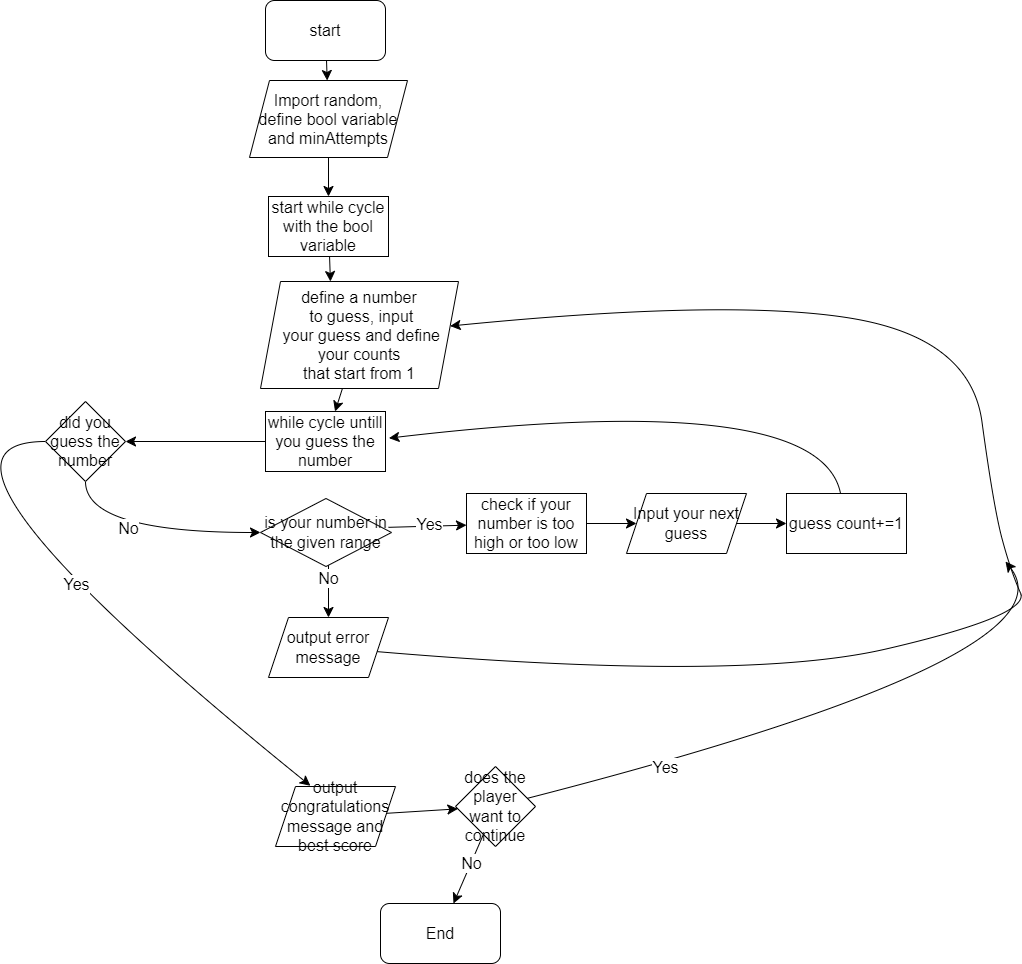

The diagram above was exported from draw.io. Its source (the exported page's mxGraphModel, read from the mxfile embedded in the PNG):
<mxGraphModel dx="2745" dy="1520" grid="0" gridSize="10" guides="1" tooltips="1" connect="1" arrows="1" fold="1" page="0" pageScale="1" pageWidth="827" pageHeight="1169" math="0" shadow="0">
  <root>
    <mxCell id="0" />
    <mxCell id="1" parent="0" />
    <mxCell id="uj4jQtBo1dHWxIHGy0gZ-4" value="" style="edgeStyle=none;curved=1;rounded=0;orthogonalLoop=1;jettySize=auto;html=1;fontSize=12;startSize=8;endSize=8;" edge="1" parent="1" source="uj4jQtBo1dHWxIHGy0gZ-1" target="uj4jQtBo1dHWxIHGy0gZ-3">
      <mxGeometry relative="1" as="geometry" />
    </mxCell>
    <mxCell id="uj4jQtBo1dHWxIHGy0gZ-1" value="start" style="rounded=1;whiteSpace=wrap;html=1;fontSize=16;" vertex="1" parent="1">
      <mxGeometry x="3" y="-66" width="120" height="60" as="geometry" />
    </mxCell>
    <mxCell id="uj4jQtBo1dHWxIHGy0gZ-7" value="" style="edgeStyle=none;curved=1;rounded=0;orthogonalLoop=1;jettySize=auto;html=1;fontSize=12;startSize=8;endSize=8;" edge="1" parent="1" source="uj4jQtBo1dHWxIHGy0gZ-3" target="uj4jQtBo1dHWxIHGy0gZ-6">
      <mxGeometry relative="1" as="geometry" />
    </mxCell>
    <mxCell id="uj4jQtBo1dHWxIHGy0gZ-3" value="Import random,&lt;br&gt;define bool variable and minAttempts" style="shape=parallelogram;perimeter=parallelogramPerimeter;whiteSpace=wrap;html=1;fixedSize=1;fontSize=16;" vertex="1" parent="1">
      <mxGeometry x="-13" y="14" width="158" height="77" as="geometry" />
    </mxCell>
    <mxCell id="uj4jQtBo1dHWxIHGy0gZ-11" value="" style="edgeStyle=none;curved=1;rounded=0;orthogonalLoop=1;jettySize=auto;html=1;fontSize=12;startSize=8;endSize=8;" edge="1" parent="1" source="uj4jQtBo1dHWxIHGy0gZ-6">
      <mxGeometry relative="1" as="geometry">
        <mxPoint x="67.94117647058818" y="215" as="targetPoint" />
      </mxGeometry>
    </mxCell>
    <mxCell id="uj4jQtBo1dHWxIHGy0gZ-6" value="start while cycle with the bool variable" style="rounded=0;whiteSpace=wrap;html=1;fontSize=16;" vertex="1" parent="1">
      <mxGeometry x="6" y="130" width="120" height="60" as="geometry" />
    </mxCell>
    <mxCell id="uj4jQtBo1dHWxIHGy0gZ-14" value="" style="edgeStyle=none;curved=1;rounded=0;orthogonalLoop=1;jettySize=auto;html=1;fontSize=12;startSize=8;endSize=8;" edge="1" parent="1" source="uj4jQtBo1dHWxIHGy0gZ-12" target="uj4jQtBo1dHWxIHGy0gZ-13">
      <mxGeometry relative="1" as="geometry" />
    </mxCell>
    <mxCell id="uj4jQtBo1dHWxIHGy0gZ-12" value="define a number&lt;br&gt;&amp;nbsp;to guess, input&lt;br&gt;&amp;nbsp;your guess and define your counts &lt;br&gt;that start from 1" style="shape=parallelogram;perimeter=parallelogramPerimeter;whiteSpace=wrap;html=1;fixedSize=1;fontSize=16;" vertex="1" parent="1">
      <mxGeometry x="-2" y="215" width="198" height="107" as="geometry" />
    </mxCell>
    <mxCell id="uj4jQtBo1dHWxIHGy0gZ-27" value="" style="edgeStyle=none;curved=1;rounded=0;orthogonalLoop=1;jettySize=auto;html=1;fontSize=12;startSize=8;endSize=8;" edge="1" parent="1" source="uj4jQtBo1dHWxIHGy0gZ-13" target="uj4jQtBo1dHWxIHGy0gZ-26">
      <mxGeometry relative="1" as="geometry" />
    </mxCell>
    <mxCell id="uj4jQtBo1dHWxIHGy0gZ-13" value="while cycle untill you guess the number" style="whiteSpace=wrap;html=1;fontSize=16;" vertex="1" parent="1">
      <mxGeometry x="3" y="345" width="120" height="60" as="geometry" />
    </mxCell>
    <mxCell id="uj4jQtBo1dHWxIHGy0gZ-18" value="" style="edgeStyle=none;curved=1;rounded=0;orthogonalLoop=1;jettySize=auto;html=1;fontSize=12;startSize=8;endSize=8;" edge="1" parent="1" target="uj4jQtBo1dHWxIHGy0gZ-17">
      <mxGeometry relative="1" as="geometry">
        <mxPoint x="66" y="490.9999999999998" as="sourcePoint" />
      </mxGeometry>
    </mxCell>
    <mxCell id="uj4jQtBo1dHWxIHGy0gZ-19" value="No" style="edgeLabel;html=1;align=center;verticalAlign=middle;resizable=0;points=[];fontSize=16;" vertex="1" connectable="0" parent="uj4jQtBo1dHWxIHGy0gZ-18">
      <mxGeometry x="-0.2933" y="-1" relative="1" as="geometry">
        <mxPoint as="offset" />
      </mxGeometry>
    </mxCell>
    <mxCell id="uj4jQtBo1dHWxIHGy0gZ-22" value="" style="edgeStyle=none;curved=1;rounded=0;orthogonalLoop=1;jettySize=auto;html=1;fontSize=12;startSize=8;endSize=8;" edge="1" parent="1" target="uj4jQtBo1dHWxIHGy0gZ-21">
      <mxGeometry relative="1" as="geometry">
        <mxPoint x="126" y="460.83333333333303" as="sourcePoint" />
      </mxGeometry>
    </mxCell>
    <mxCell id="uj4jQtBo1dHWxIHGy0gZ-23" value="Yes" style="edgeLabel;html=1;align=center;verticalAlign=middle;resizable=0;points=[];fontSize=16;" vertex="1" connectable="0" parent="uj4jQtBo1dHWxIHGy0gZ-22">
      <mxGeometry x="0.0419" y="2" relative="1" as="geometry">
        <mxPoint as="offset" />
      </mxGeometry>
    </mxCell>
    <mxCell id="uj4jQtBo1dHWxIHGy0gZ-20" style="edgeStyle=none;curved=1;rounded=0;orthogonalLoop=1;jettySize=auto;html=1;fontSize=12;startSize=8;endSize=8;" edge="1" parent="1" source="uj4jQtBo1dHWxIHGy0gZ-17" target="uj4jQtBo1dHWxIHGy0gZ-12">
      <mxGeometry relative="1" as="geometry">
        <Array as="points">
          <mxPoint x="479" y="616" />
          <mxPoint x="768" y="549" />
          <mxPoint x="748" y="504" />
          <mxPoint x="731" y="440" />
          <mxPoint x="708" y="271" />
          <mxPoint x="466" y="232" />
        </Array>
      </mxGeometry>
    </mxCell>
    <mxCell id="uj4jQtBo1dHWxIHGy0gZ-17" value="output error message" style="shape=parallelogram;perimeter=parallelogramPerimeter;whiteSpace=wrap;html=1;fixedSize=1;fontSize=16;" vertex="1" parent="1">
      <mxGeometry x="6" y="551" width="120" height="60" as="geometry" />
    </mxCell>
    <mxCell id="uj4jQtBo1dHWxIHGy0gZ-25" value="" style="edgeStyle=none;curved=1;rounded=0;orthogonalLoop=1;jettySize=auto;html=1;fontSize=12;startSize=8;endSize=8;" edge="1" parent="1" source="uj4jQtBo1dHWxIHGy0gZ-21">
      <mxGeometry relative="1" as="geometry">
        <mxPoint x="374" y="457.0000000000002" as="targetPoint" />
      </mxGeometry>
    </mxCell>
    <mxCell id="uj4jQtBo1dHWxIHGy0gZ-21" value="check if your number is too high or too low" style="whiteSpace=wrap;html=1;fontSize=16;" vertex="1" parent="1">
      <mxGeometry x="204" y="427" width="120" height="60" as="geometry" />
    </mxCell>
    <mxCell id="uj4jQtBo1dHWxIHGy0gZ-29" style="edgeStyle=none;curved=1;rounded=0;orthogonalLoop=1;jettySize=auto;html=1;entryX=0;entryY=0.5;entryDx=0;entryDy=0;fontSize=12;startSize=8;endSize=8;" edge="1" parent="1" source="uj4jQtBo1dHWxIHGy0gZ-26" target="uj4jQtBo1dHWxIHGy0gZ-28">
      <mxGeometry relative="1" as="geometry">
        <Array as="points">
          <mxPoint x="-177" y="466" />
        </Array>
      </mxGeometry>
    </mxCell>
    <mxCell id="uj4jQtBo1dHWxIHGy0gZ-30" value="No" style="edgeLabel;html=1;align=center;verticalAlign=middle;resizable=0;points=[];fontSize=16;" vertex="1" connectable="0" parent="uj4jQtBo1dHWxIHGy0gZ-29">
      <mxGeometry x="-0.177" y="5" relative="1" as="geometry">
        <mxPoint as="offset" />
      </mxGeometry>
    </mxCell>
    <mxCell id="uj4jQtBo1dHWxIHGy0gZ-31" style="edgeStyle=none;curved=1;rounded=0;orthogonalLoop=1;jettySize=auto;html=1;fontSize=12;startSize=8;endSize=8;" edge="1" parent="1" source="uj4jQtBo1dHWxIHGy0gZ-26">
      <mxGeometry relative="1" as="geometry">
        <mxPoint x="47.9090576171875" y="719.272705078125" as="targetPoint" />
        <Array as="points">
          <mxPoint x="-378" y="375" />
        </Array>
      </mxGeometry>
    </mxCell>
    <mxCell id="uj4jQtBo1dHWxIHGy0gZ-32" value="Yes" style="edgeLabel;html=1;align=center;verticalAlign=middle;resizable=0;points=[];fontSize=16;" vertex="1" connectable="0" parent="uj4jQtBo1dHWxIHGy0gZ-31">
      <mxGeometry x="0.1249" y="9" relative="1" as="geometry">
        <mxPoint x="1" as="offset" />
      </mxGeometry>
    </mxCell>
    <mxCell id="uj4jQtBo1dHWxIHGy0gZ-26" value="did you guess the number" style="rhombus;whiteSpace=wrap;html=1;fontSize=16;" vertex="1" parent="1">
      <mxGeometry x="-217" y="335" width="80" height="80" as="geometry" />
    </mxCell>
    <mxCell id="uj4jQtBo1dHWxIHGy0gZ-28" value="is your number in the given range" style="rhombus;whiteSpace=wrap;html=1;fontSize=16;" vertex="1" parent="1">
      <mxGeometry x="-2" y="432" width="131" height="68" as="geometry" />
    </mxCell>
    <mxCell id="uj4jQtBo1dHWxIHGy0gZ-35" value="" style="edgeStyle=none;curved=1;rounded=0;orthogonalLoop=1;jettySize=auto;html=1;fontSize=12;startSize=8;endSize=8;" edge="1" parent="1" source="uj4jQtBo1dHWxIHGy0gZ-33" target="uj4jQtBo1dHWxIHGy0gZ-34">
      <mxGeometry relative="1" as="geometry" />
    </mxCell>
    <mxCell id="uj4jQtBo1dHWxIHGy0gZ-33" value="Input your next guess" style="shape=parallelogram;perimeter=parallelogramPerimeter;whiteSpace=wrap;html=1;fixedSize=1;fontSize=16;" vertex="1" parent="1">
      <mxGeometry x="364" y="427" width="120" height="60" as="geometry" />
    </mxCell>
    <mxCell id="uj4jQtBo1dHWxIHGy0gZ-36" style="edgeStyle=none;curved=1;rounded=0;orthogonalLoop=1;jettySize=auto;html=1;fontSize=12;startSize=8;endSize=8;" edge="1" parent="1" source="uj4jQtBo1dHWxIHGy0gZ-34">
      <mxGeometry relative="1" as="geometry">
        <mxPoint x="126.45458984374977" y="371.636319247159" as="targetPoint" />
        <Array as="points">
          <mxPoint x="557" y="321" />
        </Array>
      </mxGeometry>
    </mxCell>
    <mxCell id="uj4jQtBo1dHWxIHGy0gZ-34" value="guess count+=1" style="whiteSpace=wrap;html=1;fontSize=16;" vertex="1" parent="1">
      <mxGeometry x="524" y="427" width="120" height="60" as="geometry" />
    </mxCell>
    <mxCell id="uj4jQtBo1dHWxIHGy0gZ-40" value="" style="edgeStyle=none;curved=1;rounded=0;orthogonalLoop=1;jettySize=auto;html=1;fontSize=12;startSize=8;endSize=8;" edge="1" parent="1" source="uj4jQtBo1dHWxIHGy0gZ-37" target="uj4jQtBo1dHWxIHGy0gZ-39">
      <mxGeometry relative="1" as="geometry" />
    </mxCell>
    <mxCell id="uj4jQtBo1dHWxIHGy0gZ-37" value="output congratulations message and best score" style="shape=parallelogram;perimeter=parallelogramPerimeter;whiteSpace=wrap;html=1;fixedSize=1;fontSize=16;" vertex="1" parent="1">
      <mxGeometry x="13" y="720" width="120" height="60" as="geometry" />
    </mxCell>
    <mxCell id="uj4jQtBo1dHWxIHGy0gZ-38" value="End" style="rounded=1;whiteSpace=wrap;html=1;fontSize=16;" vertex="1" parent="1">
      <mxGeometry x="118" y="837" width="120" height="60" as="geometry" />
    </mxCell>
    <mxCell id="uj4jQtBo1dHWxIHGy0gZ-41" value="" style="edgeStyle=none;curved=1;rounded=0;orthogonalLoop=1;jettySize=auto;html=1;fontSize=12;startSize=8;endSize=8;" edge="1" parent="1" source="uj4jQtBo1dHWxIHGy0gZ-39" target="uj4jQtBo1dHWxIHGy0gZ-38">
      <mxGeometry relative="1" as="geometry" />
    </mxCell>
    <mxCell id="uj4jQtBo1dHWxIHGy0gZ-42" value="No" style="edgeLabel;html=1;align=center;verticalAlign=middle;resizable=0;points=[];fontSize=16;" vertex="1" connectable="0" parent="uj4jQtBo1dHWxIHGy0gZ-41">
      <mxGeometry x="-0.2111" relative="1" as="geometry">
        <mxPoint y="1" as="offset" />
      </mxGeometry>
    </mxCell>
    <mxCell id="uj4jQtBo1dHWxIHGy0gZ-43" style="edgeStyle=none;curved=1;rounded=0;orthogonalLoop=1;jettySize=auto;html=1;fontSize=12;startSize=8;endSize=8;" edge="1" parent="1" source="uj4jQtBo1dHWxIHGy0gZ-39">
      <mxGeometry relative="1" as="geometry">
        <mxPoint x="743" y="495" as="targetPoint" />
        <Array as="points">
          <mxPoint x="817" y="590" />
        </Array>
      </mxGeometry>
    </mxCell>
    <mxCell id="uj4jQtBo1dHWxIHGy0gZ-44" value="Yes" style="edgeLabel;html=1;align=center;verticalAlign=middle;resizable=0;points=[];fontSize=16;" vertex="1" connectable="0" parent="uj4jQtBo1dHWxIHGy0gZ-43">
      <mxGeometry x="-0.5905" y="-4" relative="1" as="geometry">
        <mxPoint as="offset" />
      </mxGeometry>
    </mxCell>
    <mxCell id="uj4jQtBo1dHWxIHGy0gZ-39" value="does the player want to continue" style="rhombus;whiteSpace=wrap;html=1;fontSize=16;" vertex="1" parent="1">
      <mxGeometry x="193" y="700" width="80" height="80" as="geometry" />
    </mxCell>
  </root>
</mxGraphModel>